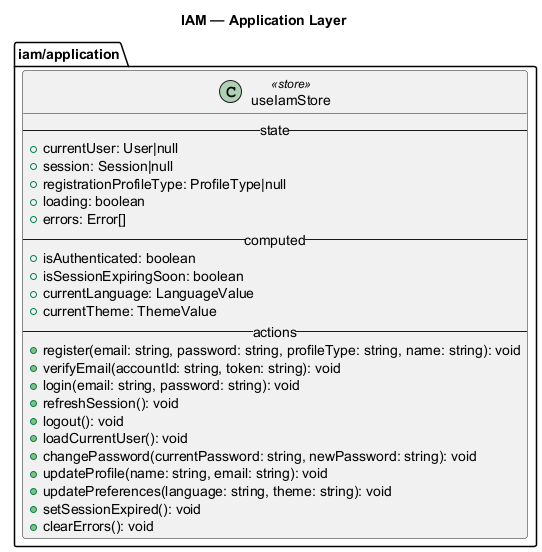

The diagram above was rendered by PlantUML. Its source (embedded in the PNG):
@startuml
!pragma layout smetana
title IAM — Application Layer
skinparam shadowing false

package "iam/application" {

  class useIamStore <<store>> {
    -- state --
    +currentUser: User|null
    +session: Session|null
    +registrationProfileType: ProfileType|null
    +loading: boolean
    +errors: Error[]
    -- computed --
    +isAuthenticated: boolean
    +isSessionExpiringSoon: boolean
    +currentLanguage: LanguageValue
    +currentTheme: ThemeValue
    -- actions --
    +register(email: string, password: string, profileType: string, name: string): void
    +verifyEmail(accountId: string, token: string): void
    +login(email: string, password: string): void
    +refreshSession(): void
    +logout(): void
    +loadCurrentUser(): void
    +changePassword(currentPassword: string, newPassword: string): void
    +updateProfile(name: string, email: string): void
    +updatePreferences(language: string, theme: string): void
    +setSessionExpired(): void
    +clearErrors(): void
  }

}

@enduml